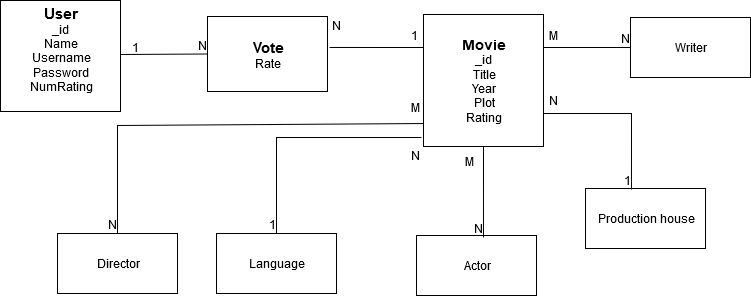

The diagram above was exported from draw.io. Its source (the exported page's mxGraphModel, read from the mxfile embedded in the PNG):
<mxGraphModel dx="1422" dy="763" grid="1" gridSize="9" guides="1" tooltips="1" connect="1" arrows="1" fold="1" page="1" pageScale="1" pageWidth="827" pageHeight="1169" math="0" shadow="0">
  <root>
    <mxCell id="0" />
    <mxCell id="1" parent="0" />
    <mxCell id="5ErC-CY916-I8zgm2Agz-14" value="&lt;div&gt;&lt;font size=&quot;1&quot;&gt;&lt;b style=&quot;font-size: 14px&quot;&gt;Movie&lt;/b&gt;&lt;/font&gt;&lt;/div&gt;&lt;div&gt;_id&lt;br&gt;&lt;/div&gt;&lt;div&gt;Title&lt;/div&gt;&lt;div&gt;Year&lt;/div&gt;&lt;div&gt;Plot&lt;/div&gt;&lt;div&gt;Rating&lt;br&gt;&lt;/div&gt;" style="rounded=0;whiteSpace=wrap;html=1;" parent="1" vertex="1">
      <mxGeometry x="459" y="60" width="120" height="132" as="geometry" />
    </mxCell>
    <mxCell id="BkrFf-G5Cb1wM2TE03Sk-5" value="&lt;div&gt;&lt;font size=&quot;1&quot;&gt;&lt;b style=&quot;font-size: 15px&quot;&gt;User&lt;/b&gt;&lt;/font&gt;&lt;/div&gt;&lt;div&gt;_id&lt;br&gt;&lt;/div&gt;&lt;div&gt;Name&lt;/div&gt;&lt;div&gt;Username&lt;/div&gt;&lt;div&gt;Password&lt;br&gt;&lt;/div&gt;&lt;div&gt;NumRating&lt;/div&gt;&lt;div&gt;&lt;br&gt;&lt;/div&gt;" style="rounded=0;whiteSpace=wrap;html=1;" parent="1" vertex="1">
      <mxGeometry x="36" y="46" width="120" height="111" as="geometry" />
    </mxCell>
    <mxCell id="4Zu_B6gQ2p5Hv4CnZdZX-1" value="Actor" style="rounded=0;whiteSpace=wrap;html=1;" parent="1" vertex="1">
      <mxGeometry x="452" y="281" width="120" height="60" as="geometry" />
    </mxCell>
    <mxCell id="4Zu_B6gQ2p5Hv4CnZdZX-2" value="Production house" style="rounded=0;whiteSpace=wrap;html=1;" parent="1" vertex="1">
      <mxGeometry x="621" y="234" width="120" height="60" as="geometry" />
    </mxCell>
    <mxCell id="4Zu_B6gQ2p5Hv4CnZdZX-3" value="Director" style="rounded=0;whiteSpace=wrap;html=1;" parent="1" vertex="1">
      <mxGeometry x="93" y="279" width="120" height="60" as="geometry" />
    </mxCell>
    <mxCell id="4Zu_B6gQ2p5Hv4CnZdZX-4" value="Writer" style="rounded=0;whiteSpace=wrap;html=1;" parent="1" vertex="1">
      <mxGeometry x="666" y="63" width="120" height="60" as="geometry" />
    </mxCell>
    <mxCell id="4Zu_B6gQ2p5Hv4CnZdZX-17" value="" style="endArrow=none;html=1;rounded=0;entryX=0.5;entryY=0;entryDx=0;entryDy=0;exitX=0;exitY=0.826;exitDx=0;exitDy=0;exitPerimeter=0;" parent="1" source="5ErC-CY916-I8zgm2Agz-14" target="4Zu_B6gQ2p5Hv4CnZdZX-3" edge="1">
      <mxGeometry relative="1" as="geometry">
        <mxPoint x="225" y="261" as="sourcePoint" />
        <mxPoint x="385" y="261" as="targetPoint" />
        <Array as="points">
          <mxPoint x="153" y="171" />
        </Array>
      </mxGeometry>
    </mxCell>
    <mxCell id="4Zu_B6gQ2p5Hv4CnZdZX-18" value="N" style="resizable=0;html=1;align=right;verticalAlign=bottom;" parent="4Zu_B6gQ2p5Hv4CnZdZX-17" connectable="0" vertex="1">
      <mxGeometry x="1" relative="1" as="geometry" />
    </mxCell>
    <mxCell id="4Zu_B6gQ2p5Hv4CnZdZX-19" value="" style="endArrow=none;html=1;rounded=0;entryX=0.558;entryY=0.033;entryDx=0;entryDy=0;entryPerimeter=0;exitX=0.5;exitY=1;exitDx=0;exitDy=0;" parent="1" source="5ErC-CY916-I8zgm2Agz-14" target="4Zu_B6gQ2p5Hv4CnZdZX-1" edge="1">
      <mxGeometry relative="1" as="geometry">
        <mxPoint x="432" y="261" as="sourcePoint" />
        <mxPoint x="592" y="261" as="targetPoint" />
      </mxGeometry>
    </mxCell>
    <mxCell id="4Zu_B6gQ2p5Hv4CnZdZX-20" value="N" style="resizable=0;html=1;align=right;verticalAlign=bottom;" parent="4Zu_B6gQ2p5Hv4CnZdZX-19" connectable="0" vertex="1">
      <mxGeometry x="1" relative="1" as="geometry" />
    </mxCell>
    <mxCell id="4Zu_B6gQ2p5Hv4CnZdZX-21" value="" style="endArrow=none;html=1;rounded=0;exitX=1;exitY=0.25;exitDx=0;exitDy=0;entryX=0;entryY=0.5;entryDx=0;entryDy=0;" parent="1" source="5ErC-CY916-I8zgm2Agz-14" target="4Zu_B6gQ2p5Hv4CnZdZX-4" edge="1">
      <mxGeometry relative="1" as="geometry">
        <mxPoint x="558" y="189" as="sourcePoint" />
        <mxPoint x="718" y="189" as="targetPoint" />
      </mxGeometry>
    </mxCell>
    <mxCell id="4Zu_B6gQ2p5Hv4CnZdZX-22" value="N" style="resizable=0;html=1;align=right;verticalAlign=bottom;" parent="4Zu_B6gQ2p5Hv4CnZdZX-21" connectable="0" vertex="1">
      <mxGeometry x="1" relative="1" as="geometry" />
    </mxCell>
    <mxCell id="4Zu_B6gQ2p5Hv4CnZdZX-23" value="Language" style="rounded=0;whiteSpace=wrap;html=1;" parent="1" vertex="1">
      <mxGeometry x="252" y="279" width="120" height="60" as="geometry" />
    </mxCell>
    <mxCell id="4Zu_B6gQ2p5Hv4CnZdZX-25" value="" style="endArrow=none;html=1;rounded=0;entryX=0.5;entryY=0;entryDx=0;entryDy=0;exitX=-0.017;exitY=0.932;exitDx=0;exitDy=0;exitPerimeter=0;" parent="1" source="5ErC-CY916-I8zgm2Agz-14" target="4Zu_B6gQ2p5Hv4CnZdZX-23" edge="1">
      <mxGeometry relative="1" as="geometry">
        <mxPoint x="288" y="342" as="sourcePoint" />
        <mxPoint x="448" y="342" as="targetPoint" />
        <Array as="points">
          <mxPoint x="312" y="183" />
        </Array>
      </mxGeometry>
    </mxCell>
    <mxCell id="4Zu_B6gQ2p5Hv4CnZdZX-26" value="1" style="resizable=0;html=1;align=right;verticalAlign=bottom;" parent="4Zu_B6gQ2p5Hv4CnZdZX-25" connectable="0" vertex="1">
      <mxGeometry x="1" relative="1" as="geometry" />
    </mxCell>
    <mxCell id="4Zu_B6gQ2p5Hv4CnZdZX-35" value="" style="endArrow=none;html=1;rounded=0;entryX=0.383;entryY=0.017;entryDx=0;entryDy=0;entryPerimeter=0;exitX=1;exitY=0.75;exitDx=0;exitDy=0;" parent="1" source="5ErC-CY916-I8zgm2Agz-14" target="4Zu_B6gQ2p5Hv4CnZdZX-2" edge="1">
      <mxGeometry relative="1" as="geometry">
        <mxPoint x="522" y="207" as="sourcePoint" />
        <mxPoint x="682" y="207" as="targetPoint" />
        <Array as="points">
          <mxPoint x="667" y="159" />
        </Array>
      </mxGeometry>
    </mxCell>
    <mxCell id="4Zu_B6gQ2p5Hv4CnZdZX-36" value="1" style="resizable=0;html=1;align=right;verticalAlign=bottom;" parent="4Zu_B6gQ2p5Hv4CnZdZX-35" connectable="0" vertex="1">
      <mxGeometry x="1" relative="1" as="geometry" />
    </mxCell>
    <mxCell id="4Zu_B6gQ2p5Hv4CnZdZX-38" value="&lt;div&gt;&lt;font size=&quot;1&quot;&gt;&lt;b style=&quot;font-size: 15px&quot;&gt;Vote&lt;/b&gt;&lt;/font&gt;&lt;/div&gt;&lt;div&gt;Rate&lt;br&gt;&lt;/div&gt;" style="rounded=0;whiteSpace=wrap;html=1;" parent="1" vertex="1">
      <mxGeometry x="243" y="62" width="120" height="75" as="geometry" />
    </mxCell>
    <mxCell id="4Zu_B6gQ2p5Hv4CnZdZX-40" value="" style="endArrow=none;html=1;rounded=0;entryX=0;entryY=0.5;entryDx=0;entryDy=0;" parent="1" target="4Zu_B6gQ2p5Hv4CnZdZX-38" edge="1">
      <mxGeometry relative="1" as="geometry">
        <mxPoint x="156" y="100" as="sourcePoint" />
        <mxPoint x="322" y="117" as="targetPoint" />
      </mxGeometry>
    </mxCell>
    <mxCell id="4Zu_B6gQ2p5Hv4CnZdZX-41" value="N" style="resizable=0;html=1;align=right;verticalAlign=bottom;" parent="4Zu_B6gQ2p5Hv4CnZdZX-40" connectable="0" vertex="1">
      <mxGeometry x="1" relative="1" as="geometry" />
    </mxCell>
    <mxCell id="4Zu_B6gQ2p5Hv4CnZdZX-42" value="" style="endArrow=none;html=1;rounded=0;exitX=0;exitY=0.25;exitDx=0;exitDy=0;entryX=1.017;entryY=0.413;entryDx=0;entryDy=0;entryPerimeter=0;" parent="1" source="5ErC-CY916-I8zgm2Agz-14" target="4Zu_B6gQ2p5Hv4CnZdZX-38" edge="1">
      <mxGeometry relative="1" as="geometry">
        <mxPoint x="351" y="36" as="sourcePoint" />
        <mxPoint x="423" y="99" as="targetPoint" />
      </mxGeometry>
    </mxCell>
    <mxCell id="4Zu_B6gQ2p5Hv4CnZdZX-43" value="N" style="resizable=0;html=1;align=right;verticalAlign=bottom;" parent="4Zu_B6gQ2p5Hv4CnZdZX-42" connectable="0" vertex="1">
      <mxGeometry x="1" relative="1" as="geometry">
        <mxPoint x="12.47" y="-12.92" as="offset" />
      </mxGeometry>
    </mxCell>
    <mxCell id="6_-gAuN-ywU9UDHpEo_--2" value="1" style="text;html=1;align=center;verticalAlign=middle;resizable=0;points=[];autosize=1;" vertex="1" parent="1">
      <mxGeometry x="162" y="84" width="18" height="18" as="geometry" />
    </mxCell>
    <mxCell id="6_-gAuN-ywU9UDHpEo_--3" value="1" style="text;html=1;align=center;verticalAlign=middle;resizable=0;points=[];autosize=1;" vertex="1" parent="1">
      <mxGeometry x="441" y="72" width="18" height="18" as="geometry" />
    </mxCell>
    <mxCell id="6_-gAuN-ywU9UDHpEo_--4" value="M" style="text;html=1;align=center;verticalAlign=middle;resizable=0;points=[];autosize=1;" vertex="1" parent="1">
      <mxGeometry x="575" y="72" width="27" height="18" as="geometry" />
    </mxCell>
    <mxCell id="6_-gAuN-ywU9UDHpEo_--5" value="N" style="text;html=1;align=center;verticalAlign=middle;resizable=0;points=[];autosize=1;" vertex="1" parent="1">
      <mxGeometry x="575" y="137" width="27" height="18" as="geometry" />
    </mxCell>
    <mxCell id="6_-gAuN-ywU9UDHpEo_--6" value="M" style="text;html=1;align=center;verticalAlign=middle;resizable=0;points=[];autosize=1;" vertex="1" parent="1">
      <mxGeometry x="491" y="198" width="27" height="18" as="geometry" />
    </mxCell>
    <mxCell id="6_-gAuN-ywU9UDHpEo_--9" value="N" style="text;html=1;align=center;verticalAlign=middle;resizable=0;points=[];autosize=1;" vertex="1" parent="1">
      <mxGeometry x="437" y="192" width="27" height="18" as="geometry" />
    </mxCell>
    <mxCell id="6_-gAuN-ywU9UDHpEo_--10" value="M" style="text;html=1;align=center;verticalAlign=middle;resizable=0;points=[];autosize=1;" vertex="1" parent="1">
      <mxGeometry x="437" y="144" width="27" height="18" as="geometry" />
    </mxCell>
  </root>
</mxGraphModel>